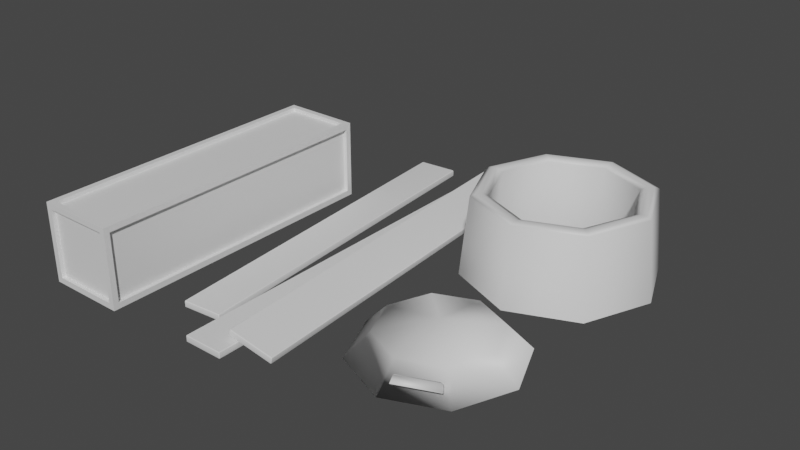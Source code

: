 # Source: ExtractorDebris.blend  (saved by Blender 2.93.21; exported with 4.5.12 LTS)
import bpy
from mathutils import Matrix  # noqa: F401  (used for matrix-valued properties, if any)

bpy.ops.wm.read_factory_settings(use_empty=True)
scene = bpy.context.scene
scene.name = 'Scene'

# ---- collections
col_collection = bpy.data.collections.new('Collection'); scene.collection.children.link(col_collection)

# ---- materials (node trees are filled in below, after node groups)
mat_wood = bpy.data.materials.new('Wood')
mat_wood.use_transparent_shadow = False
mat_metal = bpy.data.materials.new('Metal')
mat_metal.use_transparent_shadow = False

# ---- material node trees
mat_wood.use_nodes = True; mat_wood.node_tree.nodes.clear()
_N = mat_wood.node_tree.nodes; _L = mat_wood.node_tree.links
n0 = _N.new('ShaderNodeBsdfPrincipled'); n0.name = 'Principled BSDF'; n0.location = (10, 300)
n0.distribution = 'GGX'
n0.subsurface_method = 'BURLEY'
n0.inputs[3].default_value = 1.45
n0.inputs[27].default_value = (0.0, 0.0, 0.0, 1.0)
n0.inputs[28].default_value = 1.0
n1 = _N.new('ShaderNodeOutputMaterial'); n1.name = 'Material Output'; n1.location = (300, 300)
_L.new(n0.outputs[0], n1.inputs[0])
n1.is_active_output = True
mat_metal.use_nodes = True; mat_metal.node_tree.nodes.clear()
_N = mat_metal.node_tree.nodes; _L = mat_metal.node_tree.links
n0 = _N.new('ShaderNodeBsdfPrincipled'); n0.name = 'Principled BSDF'; n0.location = (10, 300)
n0.distribution = 'GGX'
n0.subsurface_method = 'BURLEY'
n0.inputs[3].default_value = 1.45
n0.inputs[27].default_value = (0.0, 0.0, 0.0, 1.0)
n0.inputs[28].default_value = 1.0
n1 = _N.new('ShaderNodeOutputMaterial'); n1.name = 'Material Output'; n1.location = (300, 300)
_L.new(n0.outputs[0], n1.inputs[0])
n1.is_active_output = True

# ---- world
world_world = bpy.data.worlds.new('World'); scene.world = world_world
world_world.use_nodes = True; world_world.node_tree.nodes.clear()
_N = world_world.node_tree.nodes; _L = world_world.node_tree.links
n0 = _N.new('ShaderNodeOutputWorld'); n0.name = 'World Output'; n0.location = (300, 300)
n1 = _N.new('ShaderNodeBackground'); n1.name = 'Background'; n1.location = (10, 300)
n1.inputs[0].default_value = (0.05088, 0.05088, 0.05088, 1.0)
_L.new(n1.outputs[0], n0.inputs[0])
n0.is_active_output = True
world_world.color = (0.05088, 0.05088, 0.05088)
world_world.use_sun_shadow = False
world_world.sun_shadow_jitter_overblur = 0.0

# ---- meshes
me_cube_002 = bpy.data.meshes.new('Cube.002')
me_cube_002.from_pydata([(-4.641, -5.659, -0.009039), (-4.641, -5.659, 1.991), (-4.641, 1.98, -0.009039), (-4.641, 1.98, 1.991), (-2.641, -5.659, -0.009039), (-2.641, -5.659, 1.991), (-2.641, 1.98, -0.009039), (-2.641, 1.98, 1.991), (-4.641, -5.514, 0.1366), (-4.641, -5.514, 1.845), (-4.641, 1.834, 1.845), (-4.641, 1.834, 0.1366), (-4.495, 1.98, 0.1366), (-4.495, 1.98, 1.845), (-2.786, 1.98, 1.845), (-2.786, 1.98, 0.1366), (-2.641, 1.834, 0.1366), (-2.641, 1.834, 1.845), (-2.641, -5.514, 1.845), (-2.641, -5.514, 0.1366), (-2.786, -5.659, 0.1366), (-2.786, -5.659, 1.845), (-4.495, -5.659, 1.845), (-4.495, -5.659, 0.1366), (-4.495, 1.834, -0.009039), (-2.786, 1.834, -0.009039), (-2.786, -5.514, -0.009039), (-4.495, -5.514, -0.009039), (-2.786, 1.834, 1.991), (-4.495, 1.834, 1.991), (-4.495, -5.514, 1.991), (-2.786, -5.514, 1.991), (-4.544, -5.514, 0.1366), (-4.544, -5.514, 1.845), (-4.544, 1.834, 0.1366), (-4.544, 1.834, 1.845), (-4.495, 1.883, 1.845), (-4.495, 1.883, 0.1366), (-2.786, 1.883, 0.1366), (-2.786, 1.883, 1.845), (-2.738, 1.834, 1.845), (-2.738, 1.834, 0.1366), (-2.738, -5.514, 0.1366), (-2.738, -5.514, 1.845), (-2.786, -5.563, 1.845), (-2.786, -5.563, 0.1366), (-4.495, -5.563, 0.1366), (-4.495, -5.563, 1.845), (-2.786, 1.834, 0.08768), (-4.495, 1.834, 0.08768), (-4.495, -5.514, 0.08768), (-2.786, -5.514, 0.08768), (-4.495, 1.834, 1.894), (-2.786, 1.834, 1.894), (-2.786, -5.514, 1.894), (-4.495, -5.514, 1.894), (-0.4859, -5.446, 0.0), (-0.4859, -5.466, 0.02), (-0.5059, -5.446, 0.02), (-0.4859, -5.466, 0.1487), (-0.4859, -5.446, 0.1687), (-0.5059, -5.446, 0.1487), (-0.4859, 5.446, 0.0), (-0.5059, 5.446, 0.02), (-0.4859, 5.466, 0.02), (-0.4859, 5.446, 0.1687), (-0.4859, 5.466, 0.1487), (-0.5059, 5.446, 0.1487), (0.4859, -5.446, 0.0), (0.5059, -5.446, 0.02), (0.4859, -5.466, 0.02), (0.4859, -5.446, 0.1687), (0.4859, -5.466, 0.1487), (0.5059, -5.446, 0.1487), (0.4859, 5.446, 0.0), (0.4859, 5.466, 0.02), (0.5059, 5.446, 0.02), (0.4859, 5.446, 0.1687), (0.5059, 5.446, 0.1487), (0.4859, 5.466, 0.1487), (0.2772, -4.953, 0.2252), (0.282, -4.973, 0.2447), (0.2613, -4.954, 0.2486), (0.3058, -4.973, 0.3712), (0.3085, -4.953, 0.391), (0.2852, -4.954, 0.3751), (-0.231, 4.916, 0.321), (-0.2469, 4.915, 0.3444), (-0.2283, 4.936, 0.3409), (-0.1997, 4.916, 0.4869), (-0.2044, 4.936, 0.4674), (-0.2231, 4.915, 0.4709), (1.412, -4.918, 0.0111), (1.436, -4.917, 0.02705), (1.417, -4.938, 0.03056), (1.444, -4.918, 0.1769), (1.441, -4.938, 0.1571), (1.46, -4.917, 0.1536), (0.9043, 4.952, 0.1069), (0.9069, 4.972, 0.1268), (0.9276, 4.952, 0.1229), (0.9355, 4.952, 0.2728), (0.9515, 4.952, 0.2494), (0.9308, 4.972, 0.2533), (-1.275, 4.561, 0.0), (-1.276, 4.581, 0.02), (-1.255, 4.563, 0.02), (-1.276, 4.581, 0.1487), (-1.275, 4.561, 0.1687), (-1.255, 4.563, 0.1487), (-0.6021, -4.481, 0.0), (-0.5822, -4.48, 0.02), (-0.6006, -4.501, 0.02), (-0.6021, -4.481, 0.1687), (-0.6006, -4.501, 0.1487), (-0.5822, -4.48, 0.1487), (-2.243, 4.481, 0.0), (-2.263, 4.48, 0.02), (-2.244, 4.501, 0.02), (-2.243, 4.481, 0.1687), (-2.244, 4.501, 0.1487), (-2.263, 4.48, 0.1487), (-1.57, -4.561, 0.0), (-1.569, -4.581, 0.02), (-1.59, -4.563, 0.02), (-1.57, -4.561, 0.1687), (-1.59, -4.563, 0.1487), (-1.569, -4.581, 0.1487), (3.798, 4.288, 0.05453), (5.448, 3.604, 0.05453), (6.132, 1.953, 0.05453), (5.448, 0.3025, 0.05453), (3.798, -0.3812, 0.05453), (2.147, 0.3025, 0.05453), (1.463, 1.953, 0.05453), (2.147, 3.604, 0.05453), (3.798, 3.768, 0.05453), (5.081, 3.236, 0.05453), (5.612, 1.953, 0.05453), (5.081, 0.6702, 0.05453), (3.798, 0.1387, 0.05453), (2.515, 0.6702, 0.05453), (1.983, 1.953, 0.05453), (2.515, 3.236, 0.05453), (3.798, 4.09, 2.008), (3.798, 3.968, 2.055), (5.222, 3.378, 2.055), (5.308, 3.464, 2.008), (5.813, 1.953, 2.055), (5.934, 1.953, 2.008), (5.222, 0.5284, 2.055), (5.308, 0.4425, 2.008), (3.798, -0.06173, 2.055), (3.798, -0.1832, 2.008), (2.373, 0.5284, 2.055), (2.287, 0.4425, 2.008), (1.783, 1.953, 2.055), (1.661, 1.953, 2.008), (2.373, 3.378, 2.055), (2.287, 3.464, 2.008), (3.798, 3.82, 2.055), (3.798, 3.656, 1.988), (5.001, 3.157, 1.988), (5.117, 3.273, 2.055), (5.5, 1.953, 1.988), (5.664, 1.953, 2.055), (5.001, 0.7495, 1.988), (5.117, 0.6333, 2.055), (3.798, 0.2508, 1.988), (3.798, 0.08663, 2.055), (2.594, 0.7495, 1.988), (2.478, 0.6333, 2.055), (2.095, 1.953, 1.988), (1.931, 1.953, 2.055), (2.594, 3.157, 1.988), (2.478, 3.273, 2.055), (3.752, -1.088, 0.6054), (3.752, -0.5165, 0.0), (4.728, -1.493, 0.6054), (5.132, -1.088, 0.0), (5.132, -2.469, 0.6054), (5.704, -2.469, 0.0), (4.728, -3.445, 0.6054), (5.132, -3.85, 0.0), (3.752, -3.85, 0.6054), (3.752, -4.422, 0.0), (3.752, -2.469, 0.8561), (2.775, -3.445, 0.6054), (2.371, -3.85, 0.0), (2.371, -2.469, 0.6054), (1.799, -2.469, 0.0), (2.775, -1.493, 0.6054), (2.371, -1.088, 0.0), (3.752, -1.157, 0.5248), (3.752, -0.613, -0.0506), (4.68, -1.541, 0.5248), (5.064, -1.157, -0.0506), (5.064, -2.469, 0.5248), (5.608, -2.469, -0.0506), (4.68, -3.397, 0.5248), (5.064, -3.781, -0.0506), (3.752, -3.781, 0.5248), (3.752, -4.325, -0.0506), (3.752, -2.469, 0.7632), (2.824, -3.397, 0.5248), (2.439, -3.781, -0.0506), (2.439, -2.469, 0.5248), (1.896, -2.469, -0.0506), (2.824, -1.541, 0.5248), (2.439, -1.157, -0.0506), (3.896, -3.966, 0.2907), (3.915, -3.96, 0.3144), (4.752, -3.613, 0.3144), (4.771, -3.604, 0.2907), (4.848, -3.695, 0.16), (4.845, -3.722, 0.1586), (3.928, -4.101, 0.1586), (3.907, -4.085, 0.16), (4.006, -4.178, 0.5206), (3.996, -4.208, 0.5191), (4.871, -3.845, 0.5191), (4.843, -3.831, 0.5206), (4.935, -3.94, 0.3648), (4.948, -3.937, 0.3885), (4.007, -4.327, 0.3885), (4.019, -4.32, 0.3648), (3.991, -4.105, 0.2076), (3.968, -4.112, 0.1802), (3.955, -3.97, 0.336), (3.98, -3.989, 0.3343), (4.824, -3.757, 0.1802), (4.803, -3.768, 0.2076), (4.728, -3.68, 0.3343), (4.731, -3.648, 0.336), (4.04, -4.135, 0.4716), (4.027, -4.143, 0.499), (4.803, -3.821, 0.499), (4.788, -3.825, 0.4716), (4.863, -3.914, 0.3449), (4.895, -3.93, 0.3432), (4.04, -4.284, 0.3432), (4.051, -4.25, 0.3449)], [], [(8, 9, 33, 32), (30, 31, 54, 55), (26, 27, 50, 51), (29, 30, 55, 52), (22, 23, 46, 47), (25, 26, 51, 48), (0, 1, 9, 8), (1, 3, 10, 9), (3, 2, 11, 10), (2, 0, 8, 11), (2, 3, 13, 12), (3, 7, 14, 13), (7, 6, 15, 14), (6, 2, 12, 15), (6, 7, 17, 16), (7, 5, 18, 17), (5, 4, 19, 18), (4, 6, 16, 19), (4, 5, 21, 20), (5, 1, 22, 21), (1, 0, 23, 22), (0, 4, 20, 23), (2, 6, 25, 24), (6, 4, 26, 25), (4, 0, 27, 26), (0, 2, 24, 27), (7, 3, 29, 28), (3, 1, 30, 29), (1, 5, 31, 30), (5, 7, 28, 31), (32, 33, 35, 34), (37, 36, 39, 38), (41, 40, 43, 42), (45, 44, 47, 46), (49, 48, 51, 50), (53, 52, 55, 54), (12, 13, 36, 37), (11, 8, 32, 34), (16, 17, 40, 41), (15, 12, 37, 38), (20, 21, 44, 45), (9, 10, 35, 33), (19, 16, 41, 42), (24, 25, 48, 49), (13, 14, 39, 36), (23, 20, 45, 46), (28, 29, 52, 53), (10, 11, 34, 35), (17, 18, 43, 40), (27, 24, 49, 50), (14, 15, 38, 39), (21, 22, 47, 44), (31, 28, 53, 54), (18, 19, 42, 43), (70, 72, 59, 57), (76, 78, 73, 69), (86, 98, 92, 80), (77, 65, 60, 71), (58, 61, 67, 63), (64, 66, 79, 75), (94, 96, 83, 81), (100, 102, 97, 93), (110, 122, 116, 104), (101, 89, 84, 95), (82, 85, 91, 87), (88, 90, 103, 99), (118, 120, 107, 105), (124, 126, 121, 117), (125, 113, 108, 119), (106, 109, 115, 111), (112, 114, 127, 123), (56, 57, 58), (59, 60, 61), (62, 63, 64), (65, 66, 67), (68, 69, 70), (71, 72, 73), (74, 75, 76), (77, 78, 79), (80, 81, 82), (83, 84, 85), (86, 87, 88), (89, 90, 91), (92, 93, 94), (95, 96, 97), (98, 99, 100), (101, 102, 103), (104, 105, 106), (107, 108, 109), (110, 111, 112), (113, 114, 115), (116, 117, 118), (119, 120, 121), (122, 123, 124), (125, 126, 127), (62, 56, 58, 63), (57, 59, 61, 58), (60, 65, 67, 61), (66, 64, 63, 67), (74, 62, 64, 75), (65, 77, 79, 66), (78, 76, 75, 79), (68, 74, 76, 69), (77, 71, 73, 78), (72, 70, 69, 73), (56, 68, 70, 57), (71, 60, 59, 72), (86, 80, 82, 87), (81, 83, 85, 82), (84, 89, 91, 85), (90, 88, 87, 91), (98, 86, 88, 99), (89, 101, 103, 90), (102, 100, 99, 103), (92, 98, 100, 93), (101, 95, 97, 102), (96, 94, 93, 97), (80, 92, 94, 81), (95, 84, 83, 96), (110, 104, 106, 111), (105, 107, 109, 106), (108, 113, 115, 109), (114, 112, 111, 115), (122, 110, 112, 123), (113, 125, 127, 114), (126, 124, 123, 127), (116, 122, 124, 117), (125, 119, 121, 126), (120, 118, 117, 121), (104, 116, 118, 105), (119, 108, 107, 120), (62, 74, 68, 56), (146, 145, 160, 163), (166, 164, 138, 139), (168, 166, 139, 140), (170, 168, 140, 141), (172, 170, 141, 142), (174, 172, 142, 143), (128, 144, 147, 129), (130, 149, 151, 131), (133, 155, 157, 134), (161, 174, 143, 136), (131, 151, 153, 132), (134, 157, 159, 135), (129, 147, 149, 130), (132, 153, 155, 133), (164, 162, 137, 138), (156, 154, 171, 173), (152, 150, 167, 169), (148, 146, 163, 165), (158, 156, 173, 175), (154, 152, 169, 171), (150, 148, 165, 167), (145, 158, 175, 160), (145, 146, 147, 144), (146, 148, 149, 147), (148, 150, 151, 149), (150, 152, 153, 151), (152, 154, 155, 153), (154, 156, 157, 155), (156, 158, 159, 157), (158, 145, 144, 159), (135, 159, 144, 128), (161, 162, 163, 160), (162, 164, 165, 163), (164, 166, 167, 165), (166, 168, 169, 167), (168, 170, 171, 169), (170, 172, 173, 171), (172, 174, 175, 173), (174, 161, 160, 175), (162, 161, 136, 137), (176, 186, 178), (177, 176, 178, 179), (178, 186, 180), (179, 178, 180, 181), (180, 186, 182), (181, 180, 182, 183), (182, 186, 184), (183, 182, 184, 185), (184, 186, 187), (185, 184, 187, 188), (187, 186, 189), (188, 187, 189, 190), (190, 189, 191, 192), (189, 186, 191), (192, 191, 176, 177), (191, 186, 176), (193, 195, 203), (194, 196, 195, 193), (195, 197, 203), (196, 198, 197, 195), (197, 199, 203), (198, 200, 199, 197), (199, 201, 203), (200, 202, 201, 199), (201, 204, 203), (202, 205, 204, 201), (204, 206, 203), (205, 207, 206, 204), (207, 209, 208, 206), (206, 208, 203), (209, 194, 193, 208), (208, 193, 203), (188, 205, 202, 185), (179, 196, 194, 177), (185, 202, 200, 183), (190, 207, 205, 188), (181, 198, 196, 179), (192, 209, 207, 190), (177, 194, 209, 192), (183, 200, 198, 181), (239, 230, 215, 222), (231, 238, 237, 232), (241, 234, 237, 238), (227, 240, 225, 216), (236, 235, 218, 221), (223, 220, 219, 224), (240, 239, 222, 225), (214, 213, 220, 223), (233, 236, 221, 212), (235, 228, 211, 218), (219, 220, 221, 218), (223, 224, 225, 222), (216, 225, 224, 217), (218, 211, 210, 219), (220, 213, 212, 221), (222, 215, 214, 223), (210, 217, 224, 219), (235, 236, 237, 234), (239, 240, 241, 238), (226, 241, 240, 227), (234, 229, 228, 235), (236, 233, 232, 237), (238, 231, 230, 239), (226, 229, 234, 241)])
me_cube_002.polygons.foreach_set('use_smooth', [0, 0, 0, 0, 0, 0, 0, 0, 0, 0, 0, 0, 0, 0, 0, 0, 0, 0, 0, 0, 0, 0, 0, 0, 0, 0, 0, 0, 0, 0, 0, 0, 0, 0, 0, 0, 0, 0, 0, 0, 0, 0, 0, 0, 0, 0, 0, 0, 0, 0, 0, 0, 0, 0, 0, 0, 0, 0, 0, 0, 0, 0, 0, 0, 0, 0, 0, 0, 0, 0, 0, 0, 0, 0, 0, 0, 0, 0, 0, 0, 0, 0, 0, 0, 0, 0, 0, 0, 0, 0, 0, 0, 0, 0, 0, 0, 0, 0, 0, 0, 0, 0, 0, 0, 0, 0, 0, 0, 0, 0, 0, 0, 0, 0, 0, 0, 0, 0, 0, 0, 0, 0, 0, 0, 0, 0, 0, 0, 0, 0, 0, 0, 1, 1, 1, 1, 1, 1, 1, 1, 1, 1, 1, 1, 1, 1, 1, 1, 1, 1, 1, 1, 1, 1, 1, 1, 1, 1, 1, 1, 1, 1, 1, 1, 1, 1, 1, 1, 1, 1, 1, 1, 1, 1, 1, 1, 1, 1, 1, 1, 1, 1, 1, 1, 1, 1, 1, 1, 1, 1, 1, 1, 1, 1, 1, 1, 1, 1, 1, 1, 1, 1, 1, 1, 1, 1, 1, 1, 1, 1, 1, 1, 1, 1, 1, 1, 1, 1, 1, 1, 1, 1, 1, 1, 1, 1, 1, 1, 1, 1, 1, 1, 1, 1, 1, 1])
me_cube_002.polygons.foreach_set('material_index', [0, 0, 0, 0, 0, 0, 0, 0, 0, 0, 0, 0, 0, 0, 0, 0, 0, 0, 0, 0, 0, 0, 0, 0, 0, 0, 0, 0, 0, 0, 0, 0, 0, 0, 0, 0, 0, 0, 0, 0, 0, 0, 0, 0, 0, 0, 0, 0, 0, 0, 0, 0, 0, 0, 0, 0, 0, 0, 0, 0, 0, 0, 0, 0, 0, 0, 0, 0, 0, 0, 0, 0, 0, 0, 0, 0, 0, 0, 0, 0, 0, 0, 0, 0, 0, 0, 0, 0, 0, 0, 0, 0, 0, 0, 0, 0, 0, 0, 0, 0, 0, 0, 0, 0, 0, 0, 0, 0, 0, 0, 0, 0, 0, 0, 0, 0, 0, 0, 0, 0, 0, 0, 0, 0, 0, 0, 0, 0, 0, 0, 0, 0, 1, 1, 1, 1, 1, 1, 1, 1, 1, 1, 1, 1, 1, 1, 1, 1, 1, 1, 1, 1, 1, 1, 1, 1, 1, 1, 1, 1, 1, 1, 1, 1, 1, 1, 1, 1, 1, 1, 1, 1, 1, 1, 1, 1, 1, 1, 1, 1, 1, 1, 1, 1, 1, 1, 1, 1, 1, 1, 1, 1, 1, 1, 1, 1, 1, 1, 1, 1, 1, 1, 1, 1, 1, 1, 1, 1, 1, 1, 1, 1, 1, 1, 1, 1, 1, 1, 1, 1, 1, 1, 1, 1, 1, 1, 1, 1, 1, 1, 1, 1, 1, 1, 1, 1])
_uv = me_cube_002.uv_layers.new(name='UVMap')
_uv.uv.foreach_set('vector', [0.3691, 0.3882, 0.3691, 0.6118, 0.3818, 0.6118, 0.3818, 0.3882, 0.3882, 0.6309, 0.6118, 0.6309, 0.6118, 0.6182, 0.3882, 0.6182, 0.6118, 0.3691, 0.3882, 0.3691, 0.3882, 0.3818, 0.6118, 0.3818, 0.9809, 0.6309, 0.01906, 0.6309, 0.01906, 0.6182, 0.9809, 0.6182, 1.192e-07, 0.6118, 1.192e-07, 0.3882, 0.01266, 0.3882, 0.01266, 0.6118, 0.9809, 0.3691, 0.01906, 0.3691, 0.01906, 0.3818, 0.9809, 0.3818, 1.192e-07, 0.3691, 1.192e-07, 0.6309, 0.01906, 0.6118, 0.01906, 0.3882, 1.192e-07, 0.6309, 1.0, 0.6309, 0.9809, 0.6118, 0.01906, 0.6118, 1.0, 0.6309, 1.0, 0.3691, 0.9809, 0.3882, 0.9809, 0.6118, 1.0, 0.3691, 1.192e-07, 0.3691, 0.01906, 0.3882, 0.9809, 0.3882, 0.3691, 0.3691, 0.3691, 0.6309, 0.3882, 0.6118, 0.3882, 0.3882, 0.3691, 0.6309, 0.6309, 0.6309, 0.6118, 0.6118, 0.3882, 0.6118, 0.6309, 0.6309, 0.6309, 0.3691, 0.6118, 0.3882, 0.6118, 0.6118, 0.6309, 0.3691, 0.3691, 0.3691, 0.3882, 0.3882, 0.6118, 0.3882, 1.0, 0.3691, 1.0, 0.6309, 0.9809, 0.6118, 0.9809, 0.3882, 1.0, 0.6309, 1.192e-07, 0.6309, 0.01906, 0.6118, 0.9809, 0.6118, 1.192e-07, 0.6309, 1.192e-07, 0.3691, 0.01906, 0.3882, 0.01906, 0.6118, 1.192e-07, 0.3691, 1.0, 0.3691, 0.9809, 0.3882, 0.01906, 0.3882, 0.6309, 0.3691, 0.6309, 0.6309, 0.6118, 0.6118, 0.6118, 0.3882, 0.6309, 0.6309, 0.3691, 0.6309, 0.3882, 0.6118, 0.6118, 0.6118, 0.3691, 0.6309, 0.3691, 0.3691, 0.3882, 0.3882, 0.3882, 0.6118, 0.3691, 0.3691, 0.6309, 0.3691, 0.6118, 0.3882, 0.3882, 0.3882, 0.3691, 1.0, 0.6309, 1.0, 0.6118, 0.9809, 0.3882, 0.9809, 0.6309, 1.0, 0.6309, 1.192e-07, 0.6118, 0.01906, 0.6118, 0.9809, 0.6309, 1.192e-07, 0.3691, 1.192e-07, 0.3882, 0.01906, 0.6118, 0.01906, 0.3691, 1.192e-07, 0.3691, 1.0, 0.3882, 0.9809, 0.3882, 0.01906, 0.6309, 1.0, 0.3691, 1.0, 0.3882, 0.9809, 0.6118, 0.9809, 0.3691, 1.0, 0.3691, 1.192e-07, 0.3882, 0.01906, 0.3882, 0.9809, 0.3691, 1.192e-07, 0.6309, 1.192e-07, 0.6118, 0.01906, 0.3882, 0.01906, 0.6309, 1.192e-07, 0.6309, 1.0, 0.6118, 0.9809, 0.6118, 0.01906, 0.3882, 0.9809, 0.6118, 0.9809, 0.6118, 0.01906, 0.3882, 0.01906, 0.3882, 0.6118, 0.6118, 0.6118, 0.6118, 0.3882, 0.3882, 0.3882, 0.3882, 0.01906, 0.6118, 0.01906, 0.6118, 0.9809, 0.3882, 0.9809, 0.3882, 0.3882, 0.6118, 0.3882, 0.6118, 0.6118, 0.3882, 0.6118, 0.9809, 0.6118, 0.9809, 0.3882, 0.01906, 0.3882, 0.01906, 0.6118, 0.9809, 0.3882, 0.9809, 0.6118, 0.01906, 0.6118, 0.01906, 0.3882, 1.0, 0.3882, 1.0, 0.6118, 0.9873, 0.6118, 0.9873, 0.3882, 0.3691, 0.9809, 0.3691, 0.01906, 0.3818, 0.01906, 0.3818, 0.9809, 0.6309, 0.3882, 0.6309, 0.6118, 0.6182, 0.6118, 0.6182, 0.3882, 0.6118, 1.0, 0.3882, 1.0, 0.3882, 0.9873, 0.6118, 0.9873, 1.192e-07, 0.3882, 1.192e-07, 0.6118, 0.01266, 0.6118, 0.01266, 0.3882, 0.3691, 0.01906, 0.3691, 0.9809, 0.3818, 0.9809, 0.3818, 0.01906, 0.6309, 0.01906, 0.6309, 0.9809, 0.6182, 0.9809, 0.6182, 0.01906, 0.3882, 0.3691, 0.6118, 0.3691, 0.6118, 0.3818, 0.3882, 0.3818, 0.3882, 1.0, 0.6118, 1.0, 0.6118, 0.9873, 0.3882, 0.9873, 0.3882, 1.192e-07, 0.6118, 1.192e-07, 0.6118, 0.01266, 0.3882, 0.01266, 0.6118, 0.6309, 0.3882, 0.6309, 0.3882, 0.6182, 0.6118, 0.6182, 0.3691, 0.6118, 0.3691, 0.3882, 0.3818, 0.3882, 0.3818, 0.6118, 0.6309, 0.9809, 0.6309, 0.01906, 0.6182, 0.01906, 0.6182, 0.9809, 0.01906, 0.3691, 0.9809, 0.3691, 0.9809, 0.3818, 0.01906, 0.3818, 1.0, 0.6118, 1.0, 0.3882, 0.9873, 0.3882, 0.9873, 0.6118, 0.6118, 1.192e-07, 0.3882, 1.192e-07, 0.3882, 0.01266, 0.6118, 0.01266, 0.01906, 0.6309, 0.9809, 0.6309, 0.9809, 0.6182, 0.01906, 0.6182, 0.6309, 0.6118, 0.6309, 0.3882, 0.6182, 0.3882, 0.6182, 0.6118, 0.7549, 0.5954, 0.7549, 0.4046, 0.9951, 0.4046, 0.9951, 0.5954, 0.5005, 0.5954, 0.5005, 0.4046, 0.7495, 0.4046, 0.7495, 0.5954, 0.5005, 0.8708, 0.5005, 0.6292, 0.7495, 0.6292, 0.7495, 0.8708, 0.5005, 0.3701, 0.5005, 0.1299, 0.7495, 0.1299, 0.7495, 0.3701, 0.0004574, 0.5954, 0.0004574, 0.4046, 0.2495, 0.4046, 0.2495, 0.5954, 0.2549, 0.5954, 0.2549, 0.4046, 0.4951, 0.4046, 0.4951, 0.5954, 0.7542, 0.5954, 0.7542, 0.4046, 0.9958, 0.4046, 0.9958, 0.5954, 0.5005, 0.5954, 0.5005, 0.4046, 0.7495, 0.4046, 0.7495, 0.5954, 0.5005, 0.8701, 0.5005, 0.6299, 0.7495, 0.6299, 0.7495, 0.8701, 0.5005, 0.3708, 0.5005, 0.1292, 0.7495, 0.1292, 0.7495, 0.3708, 0.0005039, 0.5954, 0.0005039, 0.4046, 0.2495, 0.4046, 0.2495, 0.5954, 0.2542, 0.5954, 0.2542, 0.4046, 0.4958, 0.4046, 0.4958, 0.5954, 0.7549, 0.5954, 0.7549, 0.4046, 0.9951, 0.4046, 0.9951, 0.5954, 0.5005, 0.5954, 0.5005, 0.4046, 0.7495, 0.4046, 0.7495, 0.5954, 0.5005, 0.3701, 0.5005, 0.1299, 0.7495, 0.1299, 0.7495, 0.3701, 0.000549, 0.5954, 0.000549, 0.4046, 0.2495, 0.4046, 0.2495, 0.5954, 0.2549, 0.5954, 0.2549, 0.4046, 0.4951, 0.4046, 0.4951, 0.5954, 0.7495, 0.8701, 0.75, 0.8701, 0.7495, 0.875, 0.9951, 0.4046, 0.9951, 0.375, 1.0, 0.4046, 0.5005, 0.8701, 0.5005, 0.875, 0.5, 0.8701, 0.2549, 0.375, 0.25, 0.4046, 0.25, 0.4046, 0.7495, 0.6299, 0.7495, 0.625, 0.75, 0.6299, 0.7549, 0.375, 0.7549, 0.375, 0.75, 0.4046, 0.5005, 0.6299, 0.5, 0.6299, 0.5005, 0.625, 0.5005, 0.375, 0.5, 0.4046, 0.5, 0.4046, 0.7495, 0.8708, 0.75, 0.8708, 0.7495, 0.875, 0.9958, 0.4046, 0.9959, 0.375, 1.0, 0.4046, 0.5005, 0.8708, 0.5005, 0.875, 0.5, 0.8708, 0.2543, 0.375, 0.2542, 0.375, 0.25, 0.4046, 0.7495, 0.625, 0.7495, 0.625, 0.75, 0.5954, 0.7543, 0.375, 0.7542, 0.375, 0.75, 0.4046, 0.5005, 0.6292, 0.5, 0.6292, 0.5005, 0.625, 0.5005, 0.375, 0.5005, 0.375, 0.5, 0.4046, 0.7495, 0.8701, 0.75, 0.8701, 0.7495, 0.875, 0.9951, 0.4046, 0.995, 0.375, 1.0, 0.4046, 0.5005, 0.8701, 0.5005, 0.875, 0.5, 0.8701, 0.2549, 0.375, 0.2549, 0.375, 0.25, 0.4046, 0.7495, 0.6299, 0.7495, 0.625, 0.75, 0.6299, 0.7549, 0.375, 0.7549, 0.375, 0.75, 0.4046, 0.5005, 0.6299, 0.5, 0.6299, 0.5005, 0.625, 0.5006, 0.375, 0.5005, 0.375, 0.5, 0.4046, 0.5005, 0.8701, 0.7495, 0.8701, 0.7495, 0.875, 0.5005, 0.875, 0.0, 0.5954, 0.0, 0.4046, 0.0004574, 0.4046, 0.0004574, 0.5954, 0.0004574, 0.375, 0.2495, 0.375, 0.2495, 0.4046, 0.0004574, 0.4046, 0.2549, 0.4046, 0.2549, 0.5954, 0.2495, 0.5954, 0.2495, 0.4046, 0.5005, 0.6299, 0.5005, 0.8701, 0.5, 0.8701, 0.5, 0.6299, 0.2549, 0.375, 0.4951, 0.375, 0.4951, 0.4046, 0.2549, 0.4046, 0.5005, 0.4046, 0.5005, 0.5954, 0.4951, 0.5954, 0.4951, 0.4046, 0.7495, 0.6299, 0.5005, 0.6299, 0.5005, 0.5954, 0.7495, 0.5954, 0.5005, 0.3701, 0.7495, 0.3701, 0.7495, 0.4046, 0.5005, 0.4046, 0.7549, 0.4046, 0.7549, 0.5954, 0.7495, 0.5954, 0.7495, 0.4046, 0.7495, 0.8701, 0.7495, 0.6299, 0.75, 0.6299, 0.75, 0.8701, 0.7549, 0.375, 0.9951, 0.375, 0.9951, 0.4046, 0.7549, 0.4046, 0.5005, 0.8708, 0.7495, 0.8708, 0.7495, 0.875, 0.5005, 0.875, 0.9958, 0.5954, 0.9958, 0.4046, 1.0, 0.4046, 1.0, 0.5954, 0.7495, 0.1292, 0.5005, 0.1292, 0.5005, 0.125, 0.7495, 0.125, 0.2542, 0.4046, 0.2542, 0.5954, 0.2495, 0.5954, 0.2495, 0.4046, 0.5005, 0.6292, 0.5005, 0.8708, 0.5, 0.8708, 0.5, 0.6292, 0.2543, 0.375, 0.4959, 0.375, 0.4958, 0.4046, 0.2542, 0.4046, 0.5005, 0.4046, 0.5005, 0.5954, 0.4958, 0.5954, 0.4958, 0.4046, 0.7495, 0.6292, 0.5005, 0.6292, 0.5005, 0.5954, 0.7495, 0.5954, 0.5005, 0.3708, 0.7495, 0.3708, 0.7495, 0.4046, 0.5005, 0.4046, 0.7542, 0.4046, 0.7542, 0.5954, 0.7495, 0.5954, 0.7495, 0.4046, 0.7495, 0.8708, 0.7495, 0.6292, 0.75, 0.6292, 0.75, 0.8708, 0.7543, 0.375, 0.9959, 0.375, 0.9958, 0.4046, 0.7542, 0.4046, 0.5005, 0.8701, 0.7495, 0.8701, 0.7495, 0.875, 0.5005, 0.875, 0.9951, 0.5954, 0.9951, 0.4046, 1.0, 0.4046, 1.0, 0.5954, 0.0005535, 0.375, 0.2495, 0.375, 0.2495, 0.4046, 0.000549, 0.4046, 0.2549, 0.4046, 0.2549, 0.5954, 0.2495, 0.5954, 0.2495, 0.4046, 0.5005, 0.6299, 0.5005, 0.8701, 0.5, 0.8701, 0.5, 0.6299, 0.2549, 0.375, 0.495, 0.375, 0.4951, 0.4046, 0.2549, 0.4046, 0.5005, 0.4046, 0.5005, 0.5954, 0.4951, 0.5954, 0.4951, 0.4046, 0.7495, 0.6299, 0.5005, 0.6299, 0.5005, 0.5954, 0.7495, 0.5954, 0.5005, 0.3701, 0.7495, 0.3701, 0.7495, 0.4046, 0.5005, 0.4046, 0.7549, 0.4046, 0.7549, 0.5954, 0.7495, 0.5954, 0.7495, 0.4046, 0.7495, 0.8701, 0.7495, 0.6299, 0.75, 0.6299, 0.75, 0.8701, 0.7549, 0.375, 0.995, 0.375, 0.9951, 0.4046, 0.7549, 0.4046, 0.5005, 0.8701, 0.5005, 0.6299, 0.7495, 0.6299, 0.7495, 0.8701, 0.977, 0.6172, 0.977, 0.4992, 0.977, 0.4992, 0.977, 0.6172, 0.9456, 0.8532, 0.9456, 0.7352, 0.03286, 0.7352, 0.03286, 0.8532, 0.9456, 0.9712, 0.9456, 0.8532, 0.03286, 0.8532, 0.03286, 0.9712, 0.9456, 0.1451, 0.9456, 0.02711, 0.03286, 0.02712, 0.03286, 0.1451, 0.9456, 0.2631, 0.9456, 0.1451, 0.03286, 0.1451, 0.03286, 0.2631, 0.9456, 0.3812, 0.9456, 0.2631, 0.03286, 0.2631, 0.03286, 0.3812, 0.03286, 0.4992, 0.9552, 0.4992, 0.9552, 0.6172, 0.03286, 0.6172, 0.03286, 0.7352, 0.9552, 0.7352, 0.9552, 0.8532, 0.03286, 0.8532, 0.03286, 0.1451, 0.9552, 0.1451, 0.9552, 0.2631, 0.03286, 0.2631, 0.9456, 0.4992, 0.9456, 0.3812, 0.03286, 0.3812, 0.03286, 0.4992, 0.03286, 0.8532, 0.9552, 0.8532, 0.9552, 0.9712, 0.03286, 0.9712, 0.03286, 0.2631, 0.9552, 0.2631, 0.9552, 0.3812, 0.03286, 0.3812, 0.03286, 0.6172, 0.9552, 0.6172, 0.9552, 0.7352, 0.03286, 0.7352, 0.03286, 0.02712, 0.9552, 0.02711, 0.9552, 0.1451, 0.03286, 0.1451, 0.9456, 0.7352, 0.9456, 0.6172, 0.03286, 0.6172, 0.03286, 0.7352, 0.977, 0.2631, 0.977, 0.1451, 0.977, 0.1451, 0.977, 0.2631, 0.977, 0.9712, 0.977, 0.8532, 0.977, 0.8532, 0.977, 0.9712, 0.977, 0.7352, 0.977, 0.6172, 0.977, 0.6172, 0.977, 0.7352, 0.977, 0.3812, 0.977, 0.2631, 0.977, 0.2631, 0.977, 0.3812, 0.977, 0.1451, 0.977, 0.02711, 0.977, 0.02711, 0.977, 0.1451, 0.977, 0.8532, 0.977, 0.7352, 0.977, 0.7352, 0.977, 0.8532, 0.977, 0.4992, 0.977, 0.3812, 0.977, 0.3812, 0.977, 0.4992, 0.977, 0.4992, 0.977, 0.6172, 0.9552, 0.6172, 0.9552, 0.4992, 0.977, 0.6172, 0.977, 0.7352, 0.9552, 0.7352, 0.9552, 0.6172, 0.977, 0.7352, 0.977, 0.8532, 0.9552, 0.8532, 0.9552, 0.7352, 0.977, 0.8532, 0.977, 0.9712, 0.9552, 0.9712, 0.9552, 0.8532, 0.977, 0.02711, 0.977, 0.1451, 0.9552, 0.1451, 0.9552, 0.02711, 0.977, 0.1451, 0.977, 0.2631, 0.9552, 0.2631, 0.9552, 0.1451, 0.977, 0.2631, 0.977, 0.3812, 0.9552, 0.3812, 0.9552, 0.2631, 0.977, 0.3812, 0.977, 0.4992, 0.9552, 0.4992, 0.9552, 0.3812, 0.03286, 0.3812, 0.9552, 0.3812, 0.9552, 0.4992, 0.03286, 0.4992, 0.9456, 0.4992, 0.9456, 0.6172, 0.977, 0.6172, 0.977, 0.4992, 0.9456, 0.6172, 0.9456, 0.7352, 0.977, 0.7352, 0.977, 0.6172, 0.9456, 0.7352, 0.9456, 0.8532, 0.977, 0.8532, 0.977, 0.7352, 0.9456, 0.8532, 0.9456, 0.9712, 0.977, 0.9712, 0.977, 0.8532, 0.9456, 0.02711, 0.9456, 0.1451, 0.977, 0.1451, 0.977, 0.02711, 0.9456, 0.1451, 0.9456, 0.2631, 0.977, 0.2631, 0.977, 0.1451, 0.9456, 0.2631, 0.9456, 0.3812, 0.977, 0.3812, 0.977, 0.2631, 0.9456, 0.3812, 0.9456, 0.4992, 0.977, 0.4992, 0.977, 0.3812, 0.9456, 0.6172, 0.9456, 0.4992, 0.03286, 0.4992, 0.03286, 0.6172, 0.4794, 0.7075, 0.4794, 0.5091, 0.6197, 0.6494, 0.4794, 0.7897, 0.4794, 0.7075, 0.6197, 0.6494, 0.6778, 0.7075, 0.6197, 0.6494, 0.4794, 0.5091, 0.6778, 0.5091, 0.6778, 0.7075, 0.6197, 0.6494, 0.6778, 0.5091, 0.76, 0.5091, 0.6778, 0.5091, 0.4794, 0.5091, 0.6197, 0.3687, 0.76, 0.5091, 0.6778, 0.5091, 0.6197, 0.3687, 0.6778, 0.3106, 0.6197, 0.3687, 0.4794, 0.5091, 0.4794, 0.3106, 0.6778, 0.3106, 0.6197, 0.3687, 0.4794, 0.3106, 0.4794, 0.2284, 0.4794, 0.3106, 0.4794, 0.5091, 0.339, 0.3687, 0.4794, 0.2284, 0.4794, 0.3106, 0.339, 0.3687, 0.2809, 0.3106, 0.339, 0.3687, 0.4794, 0.5091, 0.2809, 0.5091, 0.2809, 0.3106, 0.339, 0.3687, 0.2809, 0.5091, 0.1987, 0.5091, 0.1987, 0.5091, 0.2809, 0.5091, 0.339, 0.6494, 0.2809, 0.7075, 0.2809, 0.5091, 0.4794, 0.5091, 0.339, 0.6494, 0.2809, 0.7075, 0.339, 0.6494, 0.4794, 0.7075, 0.4794, 0.7897, 0.339, 0.6494, 0.4794, 0.5091, 0.4794, 0.7075, 0.4794, 0.6977, 0.6128, 0.6425, 0.4794, 0.5091, 0.4794, 0.7759, 0.668, 0.6977, 0.6128, 0.6425, 0.4794, 0.6977, 0.6128, 0.6425, 0.668, 0.5091, 0.4794, 0.5091, 0.668, 0.6977, 0.7461, 0.5091, 0.668, 0.5091, 0.6128, 0.6425, 0.668, 0.5091, 0.6128, 0.3757, 0.4794, 0.5091, 0.7461, 0.5091, 0.668, 0.3204, 0.6128, 0.3757, 0.668, 0.5091, 0.6128, 0.3757, 0.4794, 0.3204, 0.4794, 0.5091, 0.668, 0.3204, 0.4794, 0.2423, 0.4794, 0.3204, 0.6128, 0.3757, 0.4794, 0.3204, 0.346, 0.3757, 0.4794, 0.5091, 0.4794, 0.2423, 0.2907, 0.3204, 0.346, 0.3757, 0.4794, 0.3204, 0.346, 0.3757, 0.2907, 0.5091, 0.4794, 0.5091, 0.2907, 0.3204, 0.2126, 0.5091, 0.2907, 0.5091, 0.346, 0.3757, 0.2126, 0.5091, 0.2907, 0.6977, 0.346, 0.6425, 0.2907, 0.5091, 0.2907, 0.5091, 0.346, 0.6425, 0.4794, 0.5091, 0.2907, 0.6977, 0.4794, 0.7759, 0.4794, 0.6977, 0.346, 0.6425, 0.346, 0.6425, 0.4794, 0.6977, 0.4794, 0.5091, 0.2809, 0.3106, 0.2907, 0.3204, 0.4794, 0.2423, 0.4794, 0.2284, 0.6778, 0.7075, 0.668, 0.6977, 0.4794, 0.7759, 0.4794, 0.7897, 0.4794, 0.2284, 0.4794, 0.2423, 0.668, 0.3204, 0.6778, 0.3106, 0.1987, 0.5091, 0.2126, 0.5091, 0.2907, 0.3204, 0.2809, 0.3106, 0.76, 0.5091, 0.7461, 0.5091, 0.668, 0.6977, 0.6778, 0.7075, 0.2809, 0.7075, 0.2907, 0.6977, 0.2126, 0.5091, 0.1987, 0.5091, 0.4794, 0.7897, 0.4794, 0.7759, 0.2907, 0.6977, 0.2809, 0.7075, 0.6778, 0.3106, 0.668, 0.3204, 0.7461, 0.5091, 0.76, 0.5091, 0.3561, 0.5834, 0.3561, 0.5834, 0.3592, 0.5834, 0.3592, 0.5834, 0.3543, 0.5894, 0.3543, 0.5894, 0.3538, 0.6417, 0.3538, 0.6417, 0.2722, 0.5894, 0.2726, 0.6417, 0.3538, 0.6417, 0.3543, 0.5894, 0.2703, 0.5834, 0.2703, 0.5834, 0.2672, 0.5834, 0.2672, 0.5834, 0.3557, 0.6477, 0.2707, 0.6477, 0.2674, 0.6477, 0.359, 0.6477, 0.3607, 0.5886, 0.3607, 0.6425, 0.2657, 0.6425, 0.2657, 0.5886, 0.2703, 0.5834, 0.3561, 0.5834, 0.3592, 0.5834, 0.2672, 0.5834, 0.3607, 0.5886, 0.3607, 0.6425, 0.3607, 0.6425, 0.3607, 0.5886, 0.3557, 0.6477, 0.3557, 0.6477, 0.359, 0.6477, 0.359, 0.6477, 0.2707, 0.6477, 0.2707, 0.6477, 0.2674, 0.6477, 0.2674, 0.6477, 0.2657, 0.6425, 0.3607, 0.6425, 0.359, 0.6477, 0.2674, 0.6477, 0.3607, 0.5886, 0.2657, 0.5886, 0.2672, 0.5834, 0.3592, 0.5834, 0.2672, 0.5834, 0.2672, 0.5834, 0.2657, 0.5886, 0.2657, 0.5886, 0.2674, 0.6477, 0.2674, 0.6477, 0.2657, 0.6425, 0.2657, 0.6425, 0.3607, 0.6425, 0.3607, 0.6425, 0.359, 0.6477, 0.359, 0.6477, 0.3592, 0.5834, 0.3592, 0.5834, 0.3607, 0.5886, 0.3607, 0.5886, 0.2657, 0.6425, 0.2657, 0.5886, 0.2657, 0.5886, 0.2657, 0.6425, 0.2707, 0.6477, 0.3557, 0.6477, 0.3538, 0.6417, 0.2726, 0.6417, 0.3561, 0.5834, 0.2703, 0.5834, 0.2722, 0.5894, 0.3543, 0.5894, 0.2722, 0.5894, 0.2722, 0.5894, 0.2703, 0.5834, 0.2703, 0.5834, 0.2726, 0.6417, 0.2726, 0.6417, 0.2707, 0.6477, 0.2707, 0.6477, 0.3557, 0.6477, 0.3557, 0.6477, 0.3538, 0.6417, 0.3538, 0.6417, 0.3543, 0.5894, 0.3543, 0.5894, 0.3561, 0.5834, 0.3561, 0.5834, 0.2722, 0.5894, 0.2726, 0.6417, 0.2726, 0.6417, 0.2722, 0.5894])
me_cube_002.materials.append(mat_wood)
me_cube_002.materials.append(mat_metal)
me_cube_002.use_remesh_fix_poles = True
me_cube_002.use_remesh_preserve_attributes = False
me_cube_002.update()
me_cube_002.normals_split_custom_set([tuple(v) for v in zip(*[iter([0.0, 1.0, 0.0, 0.0, 1.0, 0.0, 0.0, 1.0, 0.0, 0.0, 1.0, 0.0, 0.0, 1.0, 0.0, 0.0, 1.0, 0.0, 0.0, 1.0, 0.0, 0.0, 1.0, 0.0, 0.0, 1.0, 0.0, 0.0, 1.0, 0.0, 0.0, 1.0, 0.0, 0.0, 1.0, 0.0, 1.0, 0.0, 0.0, 1.0, 0.0, 0.0, 1.0, 0.0, 0.0, 1.0, 0.0, 0.0, 1.0, 0.0, 0.0, 1.0, 0.0, 0.0, 1.0, 0.0, 0.0, 1.0, 0.0, 0.0, -1.0, 0.0, 0.0, -1.0, 0.0, 0.0, -1.0, 0.0, 0.0, -1.0, 0.0, 0.0, -1.0, 0.0, 0.0, -1.0, 0.0, 0.0, -1.0, 0.0, 0.0, -1.0, 0.0, 0.0, -1.0, 0.0, 0.0, -1.0, 0.0, 0.0, -1.0, 0.0, 0.0, -1.0, 0.0, 0.0, -1.0, 1.766e-06, 0.0, -1.0, 1.766e-06, 0.0, -1.0, 1.766e-06, 0.0, -1.0, 1.766e-06, 0.0, -1.0, 0.0, 0.0, -1.0, 0.0, 0.0, -1.0, 0.0, 0.0, -1.0, 0.0, 0.0, 0.0, 1.0, 0.0, 0.0, 1.0, 0.0, 0.0, 1.0, 0.0, 0.0, 1.0, 0.0, 0.0, 1.0, 8.831e-07, 0.0, 1.0, 8.831e-07, 0.0, 1.0, 8.831e-07, 0.0, 1.0, 8.831e-07, 0.0, 1.0, 0.0, 0.0, 1.0, 0.0, 0.0, 1.0, 0.0, 0.0, 1.0, 0.0, 0.0, 1.0, -8.831e-07, 0.0, 1.0, -8.831e-07, 0.0, 1.0, -8.831e-07, 0.0, 1.0, -8.831e-07, 1.0, 0.0, 0.0, 1.0, 0.0, 0.0, 1.0, 0.0, 0.0, 1.0, 0.0, 0.0, 1.0, 0.0, 0.0, 1.0, 0.0, 0.0, 1.0, 0.0, 0.0, 1.0, 0.0, 0.0, 1.0, 0.0, 0.0, 1.0, 0.0, 0.0, 1.0, 0.0, 0.0, 1.0, 0.0, 0.0, 1.0, 0.0, 0.0, 1.0, 0.0, 0.0, 1.0, 0.0, 0.0, 1.0, 0.0, 0.0, 0.0, -1.0, 0.0, 0.0, -1.0, 0.0, 0.0, -1.0, 0.0, 0.0, -1.0, 0.0, 0.0, -1.0, 0.0, 0.0, -1.0, 0.0, 0.0, -1.0, 0.0, 0.0, -1.0, 0.0, 0.0, -1.0, 0.0, 0.0, -1.0, 0.0, 0.0, -1.0, 0.0, 0.0, -1.0, 0.0, 0.0, -1.0, 0.0, 0.0, -1.0, 0.0, 0.0, -1.0, 0.0, 0.0, -1.0, 0.0, 0.0, 0.0, -1.0, 0.0, 0.0, -1.0, 0.0, 0.0, -1.0, 0.0, 0.0, -1.0, -6.829e-09, 0.0, -1.0, -6.829e-09, 0.0, -1.0, -6.829e-09, 0.0, -1.0, -6.829e-09, 0.0, -1.0, 0.0, 0.0, -1.0, 0.0, 0.0, -1.0, 0.0, 0.0, -1.0, 0.0, 0.0, -1.0, 6.829e-09, 0.0, -1.0, 6.829e-09, 0.0, -1.0, 6.829e-09, 0.0, -1.0, 6.829e-09, 0.0, -1.0, 0.0, 0.0, 1.0, 0.0, 0.0, 1.0, 0.0, 0.0, 1.0, 0.0, 0.0, 1.0, 0.0, 0.0, 1.0, 0.0, 0.0, 1.0, 0.0, 0.0, 1.0, 0.0, 0.0, 1.0, 0.0, 0.0, 1.0, 0.0, 0.0, 1.0, 0.0, 0.0, 1.0, 0.0, 0.0, 1.0, 0.0, 0.0, 1.0, 0.0, 0.0, 1.0, 0.0, 0.0, 1.0, 0.0, 0.0, 1.0, -1.0, 0.0, 0.0, -1.0, 0.0, 0.0, -1.0, 0.0, 0.0, -1.0, 0.0, 0.0, 0.0, 1.0, 0.0, 0.0, 1.0, 0.0, 0.0, 1.0, 0.0, 0.0, 1.0, 0.0, 1.0, 0.0, 0.0, 1.0, 0.0, 0.0, 1.0, 0.0, 0.0, 1.0, 0.0, 0.0, 0.0, -1.0, 0.0, 0.0, -1.0, 0.0, 0.0, -1.0, 0.0, 0.0, -1.0, 0.0, 0.0, 0.0, -1.0, 0.0, 0.0, -1.0, 0.0, 0.0, -1.0, 0.0, 0.0, -1.0, 0.0, 0.0, 1.0, 0.0, 0.0, 1.0, 0.0, 0.0, 1.0, 0.0, 0.0, 1.0, 1.0, 0.0, 0.0, 1.0, 0.0, 0.0, 1.0, 0.0, 0.0, 1.0, 0.0, 0.0, 0.0, 0.0, 1.0, 0.0, 0.0, 1.0, 0.0, 0.0, 1.0, 0.0, 0.0, 1.0, 0.0, -1.0, 0.0, 0.0, -1.0, 0.0, 0.0, -1.0, 0.0, 0.0, -1.0, 0.0, 0.0, 0.0, 1.0, 0.0, 0.0, 1.0, 0.0, 0.0, 1.0, 0.0, 0.0, 1.0, -1.0, 0.0, 0.0, -1.0, 0.0, 0.0, -1.0, 0.0, 0.0, -1.0, 0.0, 0.0, 0.0, 0.0, -1.0, 0.0, 0.0, -1.0, 0.0, 0.0, -1.0, 0.0, 0.0, -1.0, 0.0, 0.0, 1.0, 0.0, 0.0, 1.0, 0.0, 0.0, 1.0, 0.0, 0.0, 1.0, 0.0, -1.0, 0.0, 0.0, -1.0, 0.0, 0.0, -1.0, 0.0, 0.0, -1.0, 0.0, 0.0, 0.0, -1.0, 0.0, 0.0, -1.0, 0.0, 0.0, -1.0, 0.0, 0.0, -1.0, 0.0, 0.0, 1.0, 0.0, 0.0, 1.0, 0.0, 0.0, 1.0, 0.0, 0.0, 1.0, 0.0, -1.0, 0.0, 0.0, -1.0, 0.0, 0.0, -1.0, 0.0, 0.0, -1.0, 0.0, 0.0, -1.0, 0.0, 0.0, -1.0, 0.0, 0.0, -1.0, 0.0, 0.0, -1.0, 0.0, 0.0, 0.0, -1.0, 0.0, 0.0, -1.0, 0.0, 0.0, -1.0, 0.0, 0.0, -1.0, 1.0, 0.0, 0.0, 1.0, 0.0, 0.0, 1.0, 0.0, 0.0, 1.0, 0.0, 0.0, -1.0, 0.0, 0.0, -1.0, 0.0, 0.0, -1.0, 0.0, 0.0, -1.0, 0.0, 0.0, 0.0, 0.0, -1.0, 0.0, 0.0, -1.0, 0.0, 0.0, -1.0, 0.0, 0.0, -1.0, -1.0, 0.0, 0.0, -1.0, 0.0, 0.0, -1.0, 0.0, 0.0, -1.0, 0.0, 0.0, 0.0, 1.0, 0.0, 0.0, 1.0, 0.0, 0.0, 1.0, 0.0, 0.0, 1.0, 0.0, 0.01868, -0.9911, -0.1321, 0.01868, -0.9911, 0.1321, -0.01868, -0.9911, 0.1321, -0.01868, -0.9911, -0.1321, 0.9911, 0.001698, -0.1331, 0.9911, 0.001698, 0.1331, 0.9911, -0.001698, 0.1331, 0.9911, -0.001698, -0.1331, -0.202, 0.001111, -0.9794, -0.1687, 0.002893, -0.9857, -0.1686, -0.001111, -0.9857, -0.2019, -0.002893, -0.9794, 0.02015, 0.001815, 0.9998, -0.02015, 0.001815, 0.9998, -0.02015, -0.001815, 0.9998, 0.02015, -0.001815, 0.9998, -0.9911, -0.001698, -0.1331, -0.9911, -0.001698, 0.1331, -0.9911, 0.001698, 0.1331, -0.9911, 0.001698, -0.1331, -0.01868, 0.9911, -0.1321, -0.01868, 0.9911, 0.1321, 0.01868, 0.9911, 0.1321, 0.01868, 0.9911, -0.1321, 0.02098, -0.9901, -0.1386, 0.07002, -0.9901, 0.1214, 0.03908, -0.9911, 0.1272, -0.009928, -0.9911, -0.1327, 0.9478, 0.05373, -0.3142, 0.9972, 0.05373, -0.05257, 0.9974, 0.05, -0.0526, 0.948, 0.05, -0.3143, 0.02027, -0.0006772, -0.9998, -0.01989, -0.003663, -0.9998, -0.02027, 0.0006772, -0.9998, 0.01989, 0.003663, -0.9998, 0.2019, 0.002893, 0.9794, 0.1686, 0.001111, 0.9857, 0.1687, -0.002893, 0.9857, 0.202, -0.001111, 0.9794, -0.9972, -0.05373, 0.05257, -0.9478, -0.05373, 0.3142, -0.948, -0.05, 0.3143, -0.9974, -0.05, 0.0526, -0.07002, 0.9901, -0.1214, -0.02098, 0.9901, 0.1386, 0.009928, 0.9911, 0.1327, -0.03908, 0.9911, -0.1272, -0.1002, 0.9862, -0.1321, -0.1002, 0.9862, 0.1321, -0.06294, 0.9892, 0.1321, -0.06294, 0.9892, -0.1321, -0.9882, -0.07553, -0.1331, -0.9882, -0.07553, 0.1331, -0.9885, -0.07146, 0.1331, -0.9885, -0.07146, -0.1331, -0.01989, -0.003663, 0.9998, 0.02027, -0.0006774, 0.9998, 0.01989, 0.003663, 0.9998, -0.02027, 0.0006774, 0.9998, 0.9882, 0.07553, -0.1331, 0.9882, 0.07553, 0.1331, 0.9885, 0.07146, 0.1331, 0.9885, 0.07146, -0.1331, 0.1002, -0.9862, -0.1321, 0.1002, -0.9862, 0.1321, 0.06294, -0.9892, 0.1321, 0.06294, -0.9892, -0.1321, -0.02014, -0.001793, -0.9998, -0.01868, -0.9911, -0.1321, -0.9911, -0.001694, -0.1331, -0.01869, -0.9911, 0.1321, -0.02013, -0.001803, 0.9998, -0.9911, -0.001685, 0.1332, -0.02013, 0.001786, -0.9998, -0.9911, 0.001675, -0.1332, -0.0187, 0.9911, -0.1321, -0.02014, 0.001776, 0.9998, -0.01869, 0.9911, 0.1321, -0.9911, 0.001684, 0.1332, 0.02013, -0.001803, -0.9998, 0.9911, -0.001685, -0.1332, 0.01869, -0.9911, -0.1321, 0.02014, -0.001793, 0.9998, 0.01868, -0.9911, 0.1321, 0.9911, -0.001694, 0.1331, 0.02014, 0.001776, -0.9998, 0.01869, 0.9911, -0.1321, 0.9911, 0.001684, -0.1332, 0.02013, 0.001786, 0.9998, 0.9911, 0.001676, 0.1332, 0.0187, 0.9911, 0.1321, -0.202, -0.002837, -0.9794, -0.009913, -0.9911, -0.1327, -0.9972, -0.05373, 0.05256, 0.0391, -0.9911, 0.1272, 0.1687, -0.00284, 0.9857, -0.9478, -0.05372, 0.3143, -0.2021, 0.001101, -0.9794, -0.9974, -0.05001, 0.05265, -0.07004, 0.9901, -0.1214, 0.1685, 0.001089, 0.9857, -0.02099, 0.9901, 0.1386, -0.948, -0.04996, 0.3143, -0.1685, -0.001068, -0.9857, 0.948, 0.05003, -0.3143, 0.02101, -0.9901, -0.1386, 0.2021, -0.00106, 0.9794, 0.07005, -0.9901, 0.1214, 0.9974, 0.05001, -0.05262, -0.1686, 0.002851, -0.9857, -0.0391, 0.9911, -0.1272, 0.9478, 0.05372, -0.3143, 0.202, 0.002865, 0.9794, 0.9972, 0.05371, -0.05257, 0.009931, 0.9911, 0.1327, 0.01986, 0.003691, -0.9998, -0.06293, 0.9892, -0.1321, 0.9882, 0.07551, -0.1331, -0.06292, 0.9892, 0.132, 0.01985, 0.003699, 0.9998, 0.9882, 0.0755, 0.1331, 0.02021, -0.0007167, -0.9998, 0.9885, 0.07146, -0.1332, 0.1001, -0.9862, -0.1321, 0.02022, -0.0007049, 0.9998, 0.1001, -0.9862, 0.1321, 0.9885, 0.07145, 0.1332, -0.02019, 0.0006911, -0.9998, -0.9885, -0.07147, -0.1331, -0.1002, 0.9862, -0.1321, -0.0202, 0.0006793, 0.9998, -0.1001, 0.9862, 0.1321, -0.9885, -0.07146, 0.1331, -0.01986, -0.00368, -0.9998, 0.06298, -0.9892, -0.1322, -0.9882, -0.07555, -0.1331, -0.01985, -0.003688, 0.9998, -0.9882, -0.07554, 0.1331, 0.06297, -0.9892, 0.1321, -0.02016, 0.00186, -0.9998, -0.02016, -0.00176, -0.9998, -0.9911, -0.001716, -0.1331, -0.9911, 0.001716, -0.1331, -0.01864, -0.9911, -0.1321, -0.01864, -0.9911, 0.1321, -0.9911, -0.001713, 0.1331, -0.9911, -0.001712, -0.1331, -0.02016, -0.00186, 0.9998, -0.02016, 0.00186, 0.9998, -0.9911, 0.001716, 0.1331, -0.9911, -0.001716, 0.1331, -0.01866, 0.9911, 0.1321, -0.01866, 0.9911, -0.1321, -0.9911, 0.001701, -0.1331, -0.9911, 0.001701, 0.1331, 0.02017, 0.001803, -0.9998, -0.02017, 0.001803, -0.9998, -0.01867, 0.9911, -0.1321, 0.01867, 0.9911, -0.1321, -0.02017, 0.001803, 0.9998, 0.02017, 0.001803, 0.9998, 0.01867, 0.9911, 0.1321, -0.01867, 0.9911, 0.1321, 0.9911, 0.001701, 0.1331, 0.9911, 0.001701, -0.1331, 0.01866, 0.9911, -0.1321, 0.01866, 0.9911, 0.1321, 0.02016, -0.00186, -0.9998, 0.02016, 0.00186, -0.9998, 0.9911, 0.001716, -0.1331, 0.9911, -0.001716, -0.1331, 0.02016, 0.00186, 0.9998, 0.02016, -0.00186, 0.9998, 0.9911, -0.001716, 0.1331, 0.9911, 0.001716, 0.1331, 0.01869, -0.9911, 0.1321, 0.01864, -0.9911, -0.1321, 0.9911, -0.001713, -0.1331, 0.9911, -0.001712, 0.1331, -0.02017, -0.001815, -0.9998, 0.02017, -0.001815, -0.9998, 0.01867, -0.9911, -0.1321, -0.01867, -0.9911, -0.1321, 0.02017, -0.001815, 0.9998, -0.02017, -0.001815, 0.9998, -0.01867, -0.9911, 0.1321, 0.01867, -0.9911, 0.1321, -0.202, 0.001098, -0.9794, -0.2019, -0.002947, -0.9794, -0.9972, -0.05375, 0.05258, -0.9974, -0.05001, 0.05262, -0.009905, -0.9911, -0.1327, 0.03906, -0.9911, 0.1272, -0.9478, -0.05373, 0.3142, -0.9972, -0.05373, 0.0526, 0.1687, -0.002936, 0.9857, 0.1686, 0.001086, 0.9857, -0.948, -0.05002, 0.3143, -0.9478, -0.05374, 0.3142, -0.02097, 0.9901, 0.1386, -0.07, 0.9901, -0.1214, -0.9974, -0.04997, 0.05257, -0.948, -0.04997, 0.3143, -0.1687, 0.002899, -0.9857, -0.202, 0.001131, -0.9794, -0.07006, 0.9901, -0.1214, -0.03909, 0.9911, -0.1272, 0.1686, 0.001131, 0.9857, 0.2019, 0.0029, 0.9794, 0.009929, 0.9911, 0.1327, -0.02095, 0.9901, 0.1386, 0.9972, 0.05371, -0.0526, 0.9478, 0.05371, -0.3142, -0.03904, 0.9911, -0.1272, 0.009924, 0.9911, 0.1327, -0.1686, -0.001102, -0.9857, -0.1687, 0.002951, -0.9857, 0.9478, 0.05375, -0.3142, 0.948, 0.05001, -0.3143, 0.2019, 0.002939, 0.9794, 0.202, -0.00109, 0.9794, 0.9974, 0.05002, -0.05262, 0.9972, 0.05374, -0.05258, 0.07001, -0.9901, 0.1214, 0.02097, -0.9901, -0.1386, 0.948, 0.04998, -0.3143, 0.9974, 0.04998, -0.05257, -0.202, -0.002892, -0.9794, -0.1686, -0.001118, -0.9857, 0.02093, -0.9901, -0.1386, -0.009919, -0.9911, -0.1327, 0.202, -0.00113, 0.9794, 0.1687, -0.002898, 0.9857, 0.03908, -0.9911, 0.1272, 0.06999, -0.9901, 0.1215, 0.02027, -0.0006876, -0.9998, 0.01989, 0.003697, -0.9998, 0.9882, 0.0755, -0.1331, 0.9885, 0.07147, -0.1331, -0.06294, 0.9892, -0.1321, -0.06294, 0.9892, 0.1321, 0.9882, 0.07552, 0.1331, 0.9882, 0.07552, -0.1331, 0.01989, 0.003702, 0.9998, 0.02027, -0.0006926, 0.9998, 0.9885, 0.07147, 0.1331, 0.9882, 0.07559, 0.1331, 0.1002, -0.9862, 0.132, 0.1002, -0.9862, -0.132, 0.9885, 0.07143, -0.1332, 0.9885, 0.07143, 0.1332, -0.01986, -0.003681, -0.9998, 0.02024, -0.0006629, -0.9998, 0.1002, -0.9862, -0.1321, 0.06298, -0.9892, -0.1321, 0.02023, -0.0006632, 0.9998, -0.01986, -0.003681, 0.9998, 0.06298, -0.9892, 0.1321, 0.1002, -0.9862, 0.1321, -0.9882, -0.07552, 0.1331, -0.9882, -0.07552, -0.1331, 0.06294, -0.9892, -0.1321, 0.06294, -0.9892, 0.1321, -0.02027, 0.0006878, -0.9998, -0.01989, -0.003693, -0.9998, -0.9882, -0.0755, -0.1331, -0.9885, -0.07147, -0.1331, -0.01989, -0.003698, 0.9998, -0.02027, 0.0006925, 0.9998, -0.9885, -0.07147, 0.1331, -0.9882, -0.07551, 0.1331, -0.1002, 0.9862, 0.132, -0.1002, 0.9862, -0.132, -0.9885, -0.07144, -0.1332, -0.9885, -0.07144, 0.1332, 0.01986, 0.003646, -0.9998, -0.02024, 0.0006782, -0.9998, -0.1002, 0.9862, -0.1321, -0.06297, 0.9892, -0.1321, -0.02023, 0.0006784, 0.9998, 0.01986, 0.003645, 0.9998, -0.06298, 0.9892, 0.1321, -0.1002, 0.9862, 0.1321, -0.02015, 0.001815, -0.9998, 0.02015, 0.001815, -0.9998, 0.02015, -0.001815, -0.9998, -0.02015, -0.001815, -0.9998, 0.1276, 0.126, 0.9838, 7.154e-10, 0.1793, 0.9838, -0.0003671, -0.1771, 0.9842, -0.1252, -0.1252, 0.9842, -0.7099, 0.6667, 0.2272, -0.9741, -1.371e-08, 0.2263, -0.9983, 0.0, -0.05787, -0.7059, 0.7059, -0.05787, -0.03057, 0.9734, 0.2272, -0.7099, 0.6667, 0.2272, -0.7059, 0.7059, -0.05787, 0.0, 0.9983, -0.05787, 0.6667, 0.7099, 0.2272, -0.03057, 0.9734, 0.2272, 0.0, 0.9983, -0.05787, 0.7059, 0.7059, -0.05787, 0.9734, 0.03057, 0.2272, 0.6667, 0.7099, 0.2272, 0.7059, 0.7059, -0.05787, 0.9983, 0.0, -0.05787, 0.7099, -0.6667, 0.2272, 0.9734, 0.03057, 0.2272, 0.9983, 0.0, -0.05787, 0.7059, -0.7059, -0.05787, -4.207e-08, 0.9949, 0.1008, 0.02032, 0.9675, 0.252, 0.6844, 0.6844, 0.2514, 0.7035, 0.7035, 0.1008, 0.9949, 0.0, 0.1008, 0.9675, -0.02032, 0.252, 0.6844, -0.6844, 0.2514, 0.7035, -0.7035, 0.1008, -0.7035, -0.7035, 0.1008, -0.6985, -0.6698, 0.252, -0.9679, -1.748e-07, 0.2514, -0.9949, -1.052e-07, 0.1008, 0.03057, -0.9734, 0.2272, 0.7099, -0.6667, 0.2272, 0.7059, -0.7059, -0.05787, 1.458e-07, -0.9983, -0.05787, 0.7035, -0.7035, 0.1008, 0.6844, -0.6844, 0.2514, 1.165e-07, -0.9679, 0.2514, 6.311e-08, -0.9949, 0.1008, -0.9949, -1.052e-07, 0.1008, -0.9679, -1.748e-07, 0.2514, -0.6844, 0.6844, 0.2514, -0.7035, 0.7035, 0.1008, 0.7035, 0.7035, 0.1008, 0.6844, 0.6844, 0.2514, 0.9675, -0.02032, 0.252, 0.9949, 0.0, 0.1008, 6.311e-08, -0.9949, 0.1008, 1.165e-07, -0.9679, 0.2514, -0.6985, -0.6698, 0.252, -0.7035, -0.7035, 0.1008, -0.9741, -1.371e-08, 0.2263, -0.6888, -0.6888, 0.2263, -0.7059, -0.7059, -0.05787, -0.9983, 0.0, -0.05787, -0.1793, 0.001147, 0.9838, -0.1268, -0.1268, 0.9838, 0.1255, 0.125, 0.9842, 0.1771, 3.22e-06, 0.9842, -0.001147, -0.1793, 0.9838, 0.1268, -0.1268, 0.9838, -0.125, 0.1255, 0.9842, -3.256e-06, 0.1771, 0.9842, 0.1793, -0.001147, 0.9838, 0.1276, 0.126, 0.9838, -0.1252, -0.1252, 0.9842, -0.1771, -3.181e-06, 0.9842, -0.126, 0.1276, 0.9838, -0.1793, 0.001147, 0.9838, 0.1771, 3.22e-06, 0.9842, 0.1252, -0.1252, 0.9842, -0.1268, -0.1268, 0.9838, -0.001147, -0.1793, 0.9838, -3.256e-06, 0.1771, 0.9842, 0.1255, 0.125, 0.9842, 0.1268, -0.1268, 0.9838, 0.1793, -0.001147, 0.9838, -0.1771, -3.181e-06, 0.9842, -0.125, 0.1255, 0.9842, 7.154e-10, 0.1793, 0.9838, -0.126, 0.1276, 0.9838, 0.1252, -0.1252, 0.9842, -0.0003671, -0.1771, 0.9842, 7.154e-10, 0.1793, 0.9838, 0.1276, 0.126, 0.9838, 0.6844, 0.6844, 0.2514, 0.02032, 0.9675, 0.252, 0.1276, 0.126, 0.9838, 0.1793, -0.001147, 0.9838, 0.9675, -0.02032, 0.252, 0.6844, 0.6844, 0.2514, 0.1793, -0.001147, 0.9838, 0.1268, -0.1268, 0.9838, 0.6844, -0.6844, 0.2514, 0.9675, -0.02032, 0.252, 0.1268, -0.1268, 0.9838, -0.001147, -0.1793, 0.9838, 1.165e-07, -0.9679, 0.2514, 0.6844, -0.6844, 0.2514, -0.001147, -0.1793, 0.9838, -0.1268, -0.1268, 0.9838, -0.6985, -0.6698, 0.252, 1.165e-07, -0.9679, 0.2514, -0.1268, -0.1268, 0.9838, -0.1793, 0.001147, 0.9838, -0.9679, -1.748e-07, 0.2514, -0.6985, -0.6698, 0.252, -0.1793, 0.001147, 0.9838, -0.126, 0.1276, 0.9838, -0.6844, 0.6844, 0.2514, -0.9679, -1.748e-07, 0.2514, -0.126, 0.1276, 0.9838, 7.154e-10, 0.1793, 0.9838, 0.02032, 0.9675, 0.252, -0.6844, 0.6844, 0.2514, -0.7035, 0.7035, 0.1008, -0.6844, 0.6844, 0.2514, 0.02032, 0.9675, 0.252, -4.207e-08, 0.9949, 0.1008, 0.03057, -0.9734, 0.2272, -0.6888, -0.6888, 0.2263, -0.1252, -0.1252, 0.9842, -0.0003671, -0.1771, 0.9842, -0.6888, -0.6888, 0.2263, -0.9741, -1.371e-08, 0.2263, -0.1771, -3.181e-06, 0.9842, -0.1252, -0.1252, 0.9842, -0.9741, -1.371e-08, 0.2263, -0.7099, 0.6667, 0.2272, -0.125, 0.1255, 0.9842, -0.1771, -3.181e-06, 0.9842, -0.7099, 0.6667, 0.2272, -0.03057, 0.9734, 0.2272, -3.256e-06, 0.1771, 0.9842, -0.125, 0.1255, 0.9842, -0.03057, 0.9734, 0.2272, 0.6667, 0.7099, 0.2272, 0.1255, 0.125, 0.9842, -3.256e-06, 0.1771, 0.9842, 0.6667, 0.7099, 0.2272, 0.9734, 0.03057, 0.2272, 0.1771, 3.22e-06, 0.9842, 0.1255, 0.125, 0.9842, 0.9734, 0.03057, 0.2272, 0.7099, -0.6667, 0.2272, 0.1252, -0.1252, 0.9842, 0.1771, 3.22e-06, 0.9842, 0.7099, -0.6667, 0.2272, 0.03057, -0.9734, 0.2272, -0.0003671, -0.1771, 0.9842, 0.1252, -0.1252, 0.9842, -0.6888, -0.6888, 0.2263, 0.03057, -0.9734, 0.2272, 1.458e-07, -0.9983, -0.05787, -0.7059, -0.7059, -0.05787, 4.144e-05, 0.847, 0.5316, -0.1518, -0.1517, 0.9767, 0.7147, 0.1352, 0.6863, 5.345e-07, -0.1223, -0.9925, 4.144e-05, 0.847, 0.5316, 0.7147, 0.1352, 0.6863, 0.7241, -0.6876, 0.05483, 0.7147, 0.1352, 0.6863, -0.1518, -0.1517, 0.9767, 0.601, -0.4097, 0.6863, 0.7241, -0.6876, 0.05483, 0.7147, 0.1352, 0.6863, 0.601, -0.4097, 0.6863, 0.0258, -0.9982, 0.05483, 0.601, -0.4097, 0.6863, -0.1518, -0.1517, 0.9767, 0.1352, -0.7147, 0.6863, 0.0258, -0.9982, 0.05483, 0.601, -0.4097, 0.6863, 0.1352, -0.7147, 0.6863, -0.6876, -0.7241, 0.05483, 0.1352, -0.7147, 0.6863, -0.1518, -0.1517, 0.9767, -0.4098, -0.601, 0.6863, -0.6876, -0.7241, 0.05483, 0.1352, -0.7147, 0.6863, -0.4098, -0.601, 0.6863, -0.9982, -0.0258, 0.05483, -0.4098, -0.601, 0.6863, -0.1518, -0.1517, 0.9767, -0.7147, -0.1352, 0.6863, -0.9982, -0.0258, 0.05483, -0.4098, -0.601, 0.6863, -0.7147, -0.1352, 0.6863, -0.7241, 0.6876, 0.05483, -0.7147, -0.1352, 0.6863, -0.1518, -0.1517, 0.9767, -0.601, 0.4097, 0.6863, -0.7241, 0.6876, 0.05483, -0.7147, -0.1352, 0.6863, -0.601, 0.4097, 0.6863, -0.0258, 0.9982, 0.05483, -0.0258, 0.9982, 0.05483, -0.601, 0.4097, 0.6863, -0.07902, 0.07896, 0.9937, 0.6876, 0.7241, 0.05483, -0.601, 0.4097, 0.6863, -0.1518, -0.1517, 0.9767, -0.07902, 0.07896, 0.9937, 0.6876, 0.7241, 0.05483, -0.07902, 0.07896, 0.9937, 4.144e-05, 0.847, 0.5316, 5.345e-07, -0.1223, -0.9925, -0.07902, 0.07896, 0.9937, -0.1518, -0.1517, 0.9767, 4.144e-05, 0.847, 0.5316, 0.2978, -0.5934, -0.7478, -0.546, -0.546, -0.6354, 4.516e-08, 0.1711, -0.9853, 0.7194, -0.3065, -0.6233, -0.5566, -0.5566, -0.6168, -0.546, -0.546, -0.6354, 0.2978, -0.5934, -0.7478, -0.546, -0.546, -0.6354, -0.7721, 1.97e-08, -0.6354, 4.516e-08, 0.1711, -0.9853, -0.5566, -0.5566, -0.6168, -0.7871, 2.53e-08, -0.6168, -0.7721, 1.97e-08, -0.6354, -0.546, -0.546, -0.6354, -0.7721, 1.97e-08, -0.6354, -0.546, 0.546, -0.6354, 4.516e-08, 0.1711, -0.9853, -0.7871, 2.53e-08, -0.6168, -0.5566, 0.5566, -0.6168, -0.546, 0.546, -0.6354, -0.7721, 1.97e-08, -0.6354, -0.546, 0.546, -0.6354, 6.237e-08, 0.7721, -0.6354, 4.516e-08, 0.1711, -0.9853, -0.5566, 0.5566, -0.6168, -4.217e-08, 0.7871, -0.6168, 6.237e-08, 0.7721, -0.6354, -0.546, 0.546, -0.6354, 6.237e-08, 0.7721, -0.6354, 0.546, 0.546, -0.6354, 4.516e-08, 0.1711, -0.9853, -4.217e-08, 0.7871, -0.6168, 0.5566, 0.5566, -0.6168, 0.546, 0.546, -0.6354, 6.237e-08, 0.7721, -0.6354, 0.546, 0.546, -0.6354, 0.7721, 1.204e-08, -0.6354, 4.516e-08, 0.1711, -0.9853, 0.5566, 0.5566, -0.6168, 0.7871, 7.591e-08, -0.6168, 0.7721, 1.204e-08, -0.6354, 0.546, 0.546, -0.6354, 0.7871, 7.591e-08, -0.6168, 0.5566, -0.5566, -0.6168, 0.209, -0.6302, -0.7478, 0.7721, 1.204e-08, -0.6354, 0.7721, 1.204e-08, -0.6354, 0.209, -0.6302, -0.7478, 4.516e-08, 0.1711, -0.9853, 0.5566, -0.5566, -0.6168, 0.7194, -0.3065, -0.6233, 0.2978, -0.5934, -0.7478, 0.209, -0.6302, -0.7478, 0.209, -0.6302, -0.7478, 0.2978, -0.5934, -0.7478, 4.516e-08, 0.1711, -0.9853, -0.7241, 0.6876, 0.05483, 0.5566, 0.5566, -0.6168, -4.217e-08, 0.7871, -0.6168, -0.9982, -0.0258, 0.05483, 0.7241, -0.6876, 0.05483, -0.5566, -0.5566, -0.6168, 0.7194, -0.3065, -0.6233, 5.345e-07, -0.1223, -0.9925, -0.9982, -0.0258, 0.05483, -4.217e-08, 0.7871, -0.6168, -0.5566, 0.5566, -0.6168, -0.6876, -0.7241, 0.05483, -0.0258, 0.9982, 0.05483, 0.7871, 7.591e-08, -0.6168, 0.5566, 0.5566, -0.6168, -0.7241, 0.6876, 0.05483, 0.0258, -0.9982, 0.05483, -0.7871, 2.53e-08, -0.6168, -0.5566, -0.5566, -0.6168, 0.7241, -0.6876, 0.05483, 0.6876, 0.7241, 0.05483, 0.5566, -0.5566, -0.6168, 0.7871, 7.591e-08, -0.6168, -0.0258, 0.9982, 0.05483, 5.345e-07, -0.1223, -0.9925, 0.7194, -0.3065, -0.6233, 0.5566, -0.5566, -0.6168, 0.6876, 0.7241, 0.05483, -0.6876, -0.7241, 0.05483, -0.5566, 0.5566, -0.6168, -0.7871, 2.53e-08, -0.6168, 0.0258, -0.9982, 0.05483, -0.02031, -0.1801, -0.9834, -0.2208, -0.4533, -0.8636, 0.4024, -0.1235, -0.9071, 0.1776, -0.5457, -0.819, -0.7439, -0.3317, -0.5802, -0.9276, 0.1998, -0.3158, -0.3147, 0.6979, -0.6433, -0.9748, 0.08353, -0.2067, 0.511, 0.8001, -0.3143, 0.9152, 0.403, -0.0009812, -0.3147, 0.6979, -0.6433, -0.9276, 0.1998, -0.3158, 0.4773, -0.1626, -0.8636, 0.1026, -0.8146, -0.5709, -0.1765, -0.4851, -0.8565, -0.1961, -0.3731, -0.9068, -0.7735, 0.3318, 0.5401, -0.3922, 0.3151, 0.8642, 0.07838, 0.4405, 0.8943, -0.3488, 0.5983, 0.7214, 0.2154, 0.2699, 0.9385, -0.4011, -0.378, 0.8344, -0.2819, -0.9446, -0.1682, 0.7805, -0.5798, 0.2336, 0.1026, -0.8146, -0.5709, -0.02031, -0.1801, -0.9834, 0.1776, -0.5457, -0.819, -0.1765, -0.4851, -0.8565, 0.7103, 0.5089, -0.4863, 0.4977, 0.8566, 0.1359, -0.4011, -0.378, 0.8344, 0.2154, 0.2699, 0.9385, -0.7555, 0.5668, 0.3285, -0.7735, 0.3318, 0.5401, -0.3488, 0.5983, 0.7214, -0.06024, 0.8769, 0.4769, -0.3922, 0.3151, 0.8642, 0.1317, 0.9345, 0.3307, -0.5782, 0.6628, 0.4758, 0.07838, 0.4405, 0.8943, -0.2819, -0.9446, -0.1682, -0.4011, -0.378, 0.8344, -0.3488, 0.5983, 0.7214, 0.07838, 0.4405, 0.8943, 0.2154, 0.2699, 0.9385, 0.7805, -0.5798, 0.2336, -0.1765, -0.4851, -0.8565, 0.1776, -0.5457, -0.819, -0.1961, -0.3731, -0.9068, -0.1765, -0.4851, -0.8565, 0.7805, -0.5798, 0.2336, -0.8603, -0.1454, -0.4887, 0.07838, 0.4405, 0.8943, -0.5782, 0.6628, 0.4758, -0.9586, 0.2524, 0.1321, -0.2819, -0.9446, -0.1682, -0.4011, -0.378, 0.8344, 0.4977, 0.8566, 0.1359, -0.06024, 0.8769, 0.4769, -0.3488, 0.5983, 0.7214, 0.1776, -0.5457, -0.819, 0.4024, -0.1235, -0.9071, 0.7103, 0.5089, -0.4863, 0.2154, 0.2699, 0.9385, -0.9586, 0.2524, 0.1321, -0.8603, -0.1454, -0.4887, 0.7805, -0.5798, 0.2336, -0.2819, -0.9446, -0.1682, -0.3922, 0.3151, 0.8642, -0.7735, 0.3318, 0.5401, -0.3147, 0.6979, -0.6433, 0.9152, 0.403, -0.0009812, -0.02031, -0.1801, -0.9834, 0.1026, -0.8146, -0.5709, 0.511, 0.8001, -0.3143, -0.9276, 0.1998, -0.3158, 0.7603, 0.2958, -0.5783, 0.511, 0.8001, -0.3143, 0.1026, -0.8146, -0.5709, 0.4773, -0.1626, -0.8636, 0.9152, 0.403, -0.0009812, 0.6292, 0.7504, -0.2025, 0.1317, 0.9345, 0.3307, -0.3922, 0.3151, 0.8642, -0.7735, 0.3318, 0.5401, -0.7555, 0.5668, 0.3285, -0.9748, 0.08353, -0.2067, -0.3147, 0.6979, -0.6433, -0.9276, 0.1998, -0.3158, -0.7439, -0.3317, -0.5802, -0.2208, -0.4533, -0.8636, -0.02031, -0.1801, -0.9834, 0.7603, 0.2958, -0.5783, 0.6292, 0.7504, -0.2025, 0.9152, 0.403, -0.0009812, 0.511, 0.8001, -0.3143])] * 3)])

# ---- objects
ob_debrisextractor = bpy.data.objects.new('DebrisExtractor', me_cube_002)

# ---- transforms, parenting, visibility, modifiers, constraints
ob_debrisextractor.location = (-0.4941, 0.03407, 0.0)

# ---- collection membership
col_collection.objects.link(ob_debrisextractor)

# ---- scene / render settings (as saved in the file)
scene.frame_start = 1; scene.frame_end = 250; scene.frame_set(1)
scene.render.engine = 'BLENDER_EEVEE_NEXT'
scene.cycles.use_denoising = False
scene.cycles.samples = 128
scene.cycles.sampling_pattern = 'TABULATED_SOBOL'
scene.cycles.use_adaptive_sampling = False
scene.cycles.use_light_tree = False
scene.view_settings.view_transform = 'Filmic'
bpy.context.view_layer.update()

# ---- added for rendering (the .blend has no active camera and no usable light): camera, sun
cam_auto = bpy.data.cameras.new('AutoCamera')
cam_auto.lens = 50.0
cam_auto.sensor_width = 36.0
cam_auto.clip_end = 1000.0
ob_auto_camera = bpy.data.objects.new('AutoCamera', cam_auto)
scene.collection.objects.link(ob_auto_camera)
ob_auto_camera.location = (14.7116, -17.4149, 12.5701)
ob_auto_camera.rotation_euler = (1.09748, -7.21219e-08, 0.694738)
scene.camera = ob_auto_camera
light_auto_sun = bpy.data.lights.new('AutoSun', 'SUN')
light_auto_sun.energy = 3.0
light_auto_sun.angle = 0.0523599
ob_auto_sun = bpy.data.objects.new('AutoSun', light_auto_sun)
scene.collection.objects.link(ob_auto_sun)
ob_auto_sun.rotation_euler = (0.872665, 0.174533, 0.523599)
bpy.context.view_layer.update()
